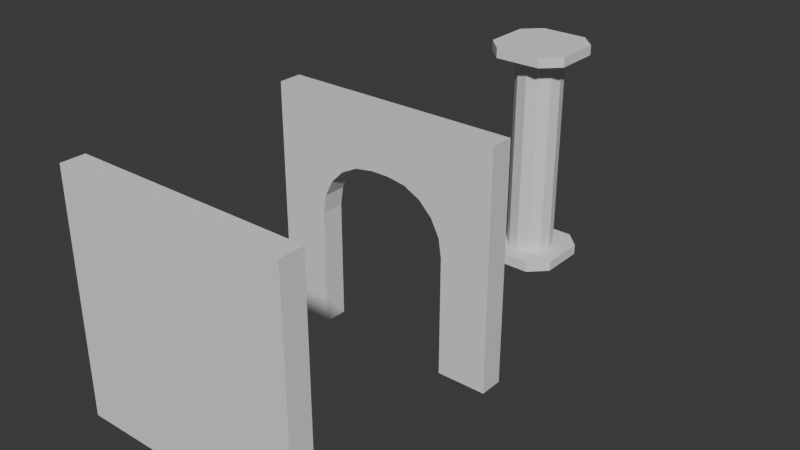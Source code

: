# Source: walls.blend  (saved by Blender 4.2.66; exported with 4.5.12 LTS)
import bpy
from mathutils import Matrix  # noqa: F401  (used for matrix-valued properties, if any)

bpy.ops.wm.read_factory_settings(use_empty=True)
scene = bpy.context.scene
scene.name = 'Scene'

# ---- collections
col_collection = bpy.data.collections.new('Collection'); scene.collection.children.link(col_collection)

# ---- materials (node trees are filled in below, after node groups)
mat_material = bpy.data.materials.new('Material')
mat_material.alpha_threshold = 0.0
mat_material.roughness = 0.5
mat_material.line_color = (0.0, 0.0, 0.0, 1.0)

# ---- material node trees
mat_material.use_nodes = True; mat_material.node_tree.nodes.clear()
_N = mat_material.node_tree.nodes; _L = mat_material.node_tree.links
n0 = _N.new('ShaderNodeOutputMaterial'); n0.name = 'Material Output'; n0.location = (300, 300)
n1 = _N.new('ShaderNodeBsdfPrincipled'); n1.name = 'Principled BSDF'; n1.location = (10, 300)
n1.inputs[3].default_value = 1.45
_L.new(n1.outputs[0], n0.inputs[0])
n0.is_active_output = True

# ---- world
world_world = bpy.data.worlds.new('World'); scene.world = world_world
world_world.use_nodes = True; world_world.node_tree.nodes.clear()
_N = world_world.node_tree.nodes; _L = world_world.node_tree.links
n0 = _N.new('ShaderNodeOutputWorld'); n0.name = 'World Output'; n0.location = (300, 300)
n1 = _N.new('ShaderNodeBackground'); n1.name = 'Background'; n1.location = (10, 300)
n1.inputs[0].default_value = (0.05088, 0.05088, 0.05088, 1.0)
_L.new(n1.outputs[0], n0.inputs[0])
n0.is_active_output = True
world_world.color = (0.05088, 0.05088, 0.05088)
world_world.sun_shadow_jitter_overblur = 0.0

# ---- meshes
me_cube_001 = bpy.data.meshes.new('Cube.001')
me_cube_001.from_pydata([(0.7927, -0.3581, 0.0003093), (0.6419, -0.2073, 0.0003093), (0.6419, -0.2073, 0.08921), (0.7927, -0.3581, 0.08921), (0.6419, 0.2073, 0.0003093), (0.7927, 0.3581, 0.0003093), (0.7927, 0.3581, 0.08921), (0.6419, 0.2073, 0.08921), (1.358, -0.2073, 0.0003093), (1.207, -0.3581, 0.0003093), (1.207, -0.3581, 0.08921), (1.358, -0.2073, 0.08921), (1.207, 0.3581, 0.0003093), (1.358, 0.2073, 0.0003093), (1.358, 0.2073, 0.08921), (1.207, 0.3581, 0.08921), (1.0, 0.2099, 0.08979), (1.0, 0.2099, 1.91), (1.105, 0.1818, 0.08979), (1.105, 0.1818, 1.91), (1.182, 0.105, 0.08979), (1.182, 0.105, 1.91), (1.21, -7.457e-10, 0.08979), (1.21, -7.457e-10, 1.91), (1.182, -0.105, 0.08979), (1.182, -0.105, 1.91), (1.105, -0.1818, 0.08979), (1.105, -0.1818, 1.91), (1.0, -0.2099, 0.08979), (1.0, -0.2099, 1.91), (0.895, -0.1818, 0.08979), (0.895, -0.1818, 1.91), (0.8182, -0.105, 0.08979), (0.8182, -0.105, 1.91), (0.7901, -7.457e-10, 0.08979), (0.7901, -7.457e-10, 1.91), (0.8182, 0.105, 0.08979), (0.8182, 0.105, 1.91), (0.895, 0.1818, 0.08979), (0.895, 0.1818, 1.91), (0.7927, -0.3581, 1.908), (0.6419, -0.2073, 1.908), (0.6419, -0.2073, 1.996), (0.7927, -0.3581, 1.996), (0.6419, 0.2073, 1.908), (0.7927, 0.3581, 1.908), (0.7927, 0.3581, 1.996), (0.6419, 0.2073, 1.996), (1.358, -0.2073, 1.908), (1.207, -0.3581, 1.908), (1.207, -0.3581, 1.996), (1.358, -0.2073, 1.996), (1.207, 0.3581, 1.908), (1.358, 0.2073, 1.908), (1.358, 0.2073, 1.996), (1.207, 0.3581, 1.996)], [], [(9, 10, 3, 0), (13, 14, 11, 8), (14, 15, 6, 7, 2, 3, 10, 11), (1, 2, 7, 4), (5, 6, 15, 12), (0, 3, 2, 1), (6, 5, 4, 7), (14, 13, 12, 15), (10, 9, 8, 11), (4, 5, 12, 13, 8, 9, 0, 1), (16, 17, 19, 18), (18, 19, 21, 20), (20, 21, 23, 22), (22, 23, 25, 24), (24, 25, 27, 26), (26, 27, 29, 28), (28, 29, 31, 30), (30, 31, 33, 32), (32, 33, 35, 34), (34, 35, 37, 36), (19, 17, 39, 37, 35, 33, 31, 29, 27, 25, 23, 21), (36, 37, 39, 38), (38, 39, 17, 16), (49, 50, 43, 40), (53, 54, 51, 48), (54, 55, 46, 47, 42, 43, 50, 51), (41, 42, 47, 44), (45, 46, 55, 52), (40, 43, 42, 41), (46, 45, 44, 47), (54, 53, 52, 55), (50, 49, 48, 51), (44, 45, 52, 53, 48, 49, 40, 41)])
_uv = me_cube_001.uv_layers.new(name='UVMap')
_uv.uv.foreach_set('vector', [0.375, 0.8026, 0.625, 0.8026, 0.625, 0.9474, 0.375, 0.9474, 0.375, 0.5526, 0.625, 0.5526, 0.625, 0.6974, 0.375, 0.6974, 0.625, 0.5526, 0.6776, 0.5, 0.8224, 0.5, 0.875, 0.5526, 0.875, 0.6974, 0.8224, 0.75, 0.6776, 0.75, 0.625, 0.6974, 0.375, 0.05265, 0.625, 0.05265, 0.625, 0.1974, 0.375, 0.1974, 0.375, 0.3026, 0.625, 0.3026, 0.625, 0.4474, 0.375, 0.4474, 0.375, 0.0, 0.625, 0.0, 0.625, 0.05265, 0.375, 0.05265, 0.625, 0.3026, 0.375, 0.3026, 0.375, 0.1974, 0.625, 0.1974, 0.625, 0.5526, 0.375, 0.5526, 0.375, 0.4474, 0.625, 0.4474, 0.625, 0.8026, 0.375, 0.8026, 0.375, 0.6974, 0.625, 0.6974, 0.125, 0.5526, 0.1776, 0.5, 0.3224, 0.5, 0.375, 0.5526, 0.375, 0.6974, 0.3224, 0.75, 0.1776, 0.75, 0.125, 0.6974, 1.0, 0.5, 1.0, 1.0, 0.9167, 1.0, 0.9167, 0.5, 0.9167, 0.5, 0.9167, 1.0, 0.8333, 1.0, 0.8333, 0.5, 0.8333, 0.5, 0.8333, 1.0, 0.75, 1.0, 0.75, 0.5, 0.75, 0.5, 0.75, 1.0, 0.6667, 1.0, 0.6667, 0.5, 0.6667, 0.5, 0.6667, 1.0, 0.5833, 1.0, 0.5833, 0.5, 0.5833, 0.5, 0.5833, 1.0, 0.5, 1.0, 0.5, 0.5, 0.5, 0.5, 0.5, 1.0, 0.4167, 1.0, 0.4167, 0.5, 0.4167, 0.5, 0.4167, 1.0, 0.3333, 1.0, 0.3333, 0.5, 0.3333, 0.5, 0.3333, 1.0, 0.25, 1.0, 0.25, 0.5, 0.25, 0.5, 0.25, 1.0, 0.1667, 1.0, 0.1667, 0.5, 0.37, 0.4578, 0.25, 0.49, 0.13, 0.4578, 0.04215, 0.37, 0.01, 0.25, 0.04215, 0.13, 0.13, 0.04215, 0.25, 0.01, 0.37, 0.04215, 0.4578, 0.13, 0.49, 0.25, 0.4578, 0.37, 0.1667, 0.5, 0.1667, 1.0, 0.08333, 1.0, 0.08333, 0.5, 0.08333, 0.5, 0.08333, 1.0, 7.451e-08, 1.0, 7.451e-08, 0.5, 0.375, 0.8026, 0.625, 0.8026, 0.625, 0.9474, 0.375, 0.9474, 0.375, 0.5526, 0.625, 0.5526, 0.625, 0.6974, 0.375, 0.6974, 0.625, 0.5526, 0.6776, 0.5, 0.8224, 0.5, 0.875, 0.5526, 0.875, 0.6974, 0.8224, 0.75, 0.6776, 0.75, 0.625, 0.6974, 0.375, 0.05265, 0.625, 0.05265, 0.625, 0.1974, 0.375, 0.1974, 0.375, 0.3026, 0.625, 0.3026, 0.625, 0.4474, 0.375, 0.4474, 0.375, 0.0, 0.625, 0.0, 0.625, 0.05265, 0.375, 0.05265, 0.625, 0.3026, 0.375, 0.3026, 0.375, 0.1974, 0.625, 0.1974, 0.625, 0.5526, 0.375, 0.5526, 0.375, 0.4474, 0.625, 0.4474, 0.625, 0.8026, 0.375, 0.8026, 0.375, 0.6974, 0.625, 0.6974, 0.125, 0.5526, 0.1776, 0.5, 0.3224, 0.5, 0.375, 0.5526, 0.375, 0.6974, 0.3224, 0.75, 0.1776, 0.75, 0.125, 0.6974])
me_cube_001.update()
me_cube_002 = bpy.data.meshes.new('Cube.002')
me_cube_002.from_pydata([(0.0, -0.1, -0.004376), (0.0, -0.1, 1.996), (0.0, 0.1, -0.004376), (0.0, 0.1, 1.996), (2.0, -0.1, -0.004376), (2.0, -0.1, 1.996), (2.0, 0.1, -0.004376), (2.0, 0.1, 1.996)], [], [(0, 1, 3, 2), (2, 3, 7, 6), (6, 7, 5, 4), (4, 5, 1, 0), (2, 6, 4, 0), (7, 3, 1, 5)])
_uv = me_cube_002.uv_layers.new(name='UVMap')
_uv.uv.foreach_set('vector', [0.375, 0.0, 0.625, 0.0, 0.625, 0.25, 0.375, 0.25, 0.375, 0.25, 0.625, 0.25, 0.625, 0.5, 0.375, 0.5, 0.375, 0.5, 0.625, 0.5, 0.625, 0.75, 0.375, 0.75, 0.375, 0.75, 0.625, 0.75, 0.625, 1.0, 0.375, 1.0, 0.125, 0.5, 0.375, 0.5, 0.375, 0.75, 0.125, 0.75, 0.625, 0.5, 0.875, 0.5, 0.875, 0.75, 0.625, 0.75])
me_cube_002.update()
me_cube = bpy.data.meshes.new('Cube')
me_cube.from_pydata([(2.0, 0.1, 2.0), (2.0, 0.1, 0.0), (2.0, -0.1, 2.0), (2.0, -0.1, 0.0), (0.0, 0.1, 2.0), (0.0, 0.1, 0.0), (0.0, -0.1, 2.0), (0.0, -0.1, 0.0), (1.579, 0.1, 0.0), (0.4116, 0.1, 0.0), (1.579, -0.1, 2.0), (0.4116, -0.1, 2.0), (0.4116, -0.1, 0.0), (1.579, -0.1, 0.0), (0.4116, 0.1, 2.0), (1.579, 0.1, 2.0), (2.0, 0.1, 1.51), (0.0, -0.1, 1.51), (2.0, -0.1, 1.51), (0.0, 0.1, 1.51), (0.9176, 0.1, 1.51), (0.4116, 0.1, 1.004), (5.007e-05, 0.1, 1.51), (0.4116, 0.1, 2.0), (0.7612, 0.1, 1.485), (0.6201, 0.1, 1.413), (0.5082, 0.1, 1.301), (0.4363, 0.1, 1.16), (1.579, 0.1, 1.004), (1.073, 0.1, 1.51), (1.579, 0.1, 2.0), (2.0, 0.1, 1.51), (1.555, 0.1, 1.16), (1.483, 0.1, 1.301), (1.371, 0.1, 1.413), (1.23, 0.1, 1.485), (1.073, -0.1, 1.51), (1.579, -0.1, 1.004), (2.0, -0.1, 1.51), (1.579, -0.1, 2.0), (1.23, -0.1, 1.485), (1.371, -0.1, 1.413), (1.483, -0.1, 1.301), (1.555, -0.1, 1.16), (0.4116, -0.1, 1.004), (0.9176, -0.1, 1.51), (0.4116, -0.1, 2.0), (5.007e-05, -0.1, 1.51), (0.4363, -0.1, 1.16), (0.5082, -0.1, 1.301), (0.6201, -0.1, 1.413), (0.7612, -0.1, 1.485)], [], [(14, 4, 6, 11), (17, 6, 4, 19), (8, 1, 3, 13), (16, 0, 2, 18), (8, 28, 31, 16, 1), (44, 12, 9, 21), (37, 28, 8, 13), (5, 9, 12, 7), (5, 19, 22, 21, 9), (12, 44, 47, 17, 7), (18, 2, 10, 39, 38), (0, 15, 10, 2), (15, 14, 11, 10), (19, 4, 14, 23, 22), (36, 39, 10, 11, 46, 45), (31, 30, 15, 0, 16), (20, 23, 14, 15, 30, 29), (3, 18, 38, 37, 13), (1, 16, 18, 3), (7, 17, 19, 5), (47, 46, 11, 6, 17), (20, 24, 25, 26, 27, 21, 22, 23), (28, 32, 33, 34, 35, 29, 30, 31), (36, 40, 41, 42, 43, 37, 38, 39), (44, 48, 49, 50, 51, 45, 46, 47), (28, 37, 43, 32), (32, 43, 42, 33), (33, 42, 41, 34), (34, 41, 40, 35), (35, 40, 36, 29), (20, 45, 51, 24), (24, 51, 50, 25), (25, 50, 49, 26), (26, 49, 48, 27), (27, 48, 44, 21), (36, 45, 20, 29)])
_uv = me_cube.uv_layers.new(name='UVMap')
_uv.uv.foreach_set('vector', [0.7922, 0.5, 0.875, 0.5, 0.875, 0.75, 0.7922, 0.75, 0.5638, 0.0, 0.625, 0.0, 0.625, 0.25, 0.5638, 0.25, 0.2911, 0.5, 0.375, 0.5, 0.375, 0.75, 0.2911, 0.75, 0.5638, 0.5, 0.625, 0.5, 0.625, 0.75, 0.5638, 0.75, 0.375, 0.4161, 0.5005, 0.4161, 0.5638, 0.5, 0.5638, 0.5, 0.375, 0.5, 0.5005, 0.9172, 0.375, 0.9172, 0.2078, 0.5, 0.4445, 0.3888, 0.5005, 0.8339, 0.4724, 0.4442, 0.2911, 0.5, 0.375, 0.8339, 0.125, 0.5, 0.2078, 0.5, 0.2078, 0.75, 0.125, 0.75, 0.375, 0.25, 0.5638, 0.25, 0.5638, 0.25, 0.5005, 0.3328, 0.375, 0.3328, 0.375, 0.9172, 0.5005, 0.9172, 0.5638, 1.0, 0.5638, 1.0, 0.375, 1.0, 0.5638, 0.75, 0.625, 0.75, 0.625, 0.8339, 0.625, 0.8339, 0.5638, 0.75, 0.625, 0.5, 0.7089, 0.5, 0.7089, 0.75, 0.625, 0.75, 0.7089, 0.5, 0.7922, 0.5, 0.7922, 0.75, 0.7089, 0.75, 0.5638, 0.25, 0.625, 0.25, 0.625, 0.3328, 0.625, 0.3328, 0.5638, 0.25, 0.5638, 0.87, 0.625, 0.8339, 0.625, 0.8339, 0.625, 0.9172, 0.625, 0.9172, 0.5638, 0.8811, 0.5638, 0.5, 0.625, 0.4161, 0.625, 0.4161, 0.625, 0.5, 0.5638, 0.5, 0.5638, 0.3689, 0.625, 0.3328, 0.625, 0.3328, 0.625, 0.4161, 0.625, 0.4161, 0.5638, 0.38, 0.375, 0.75, 0.5638, 0.75, 0.5638, 0.75, 0.5005, 0.8339, 0.375, 0.8339, 0.375, 0.5, 0.5638, 0.5, 0.5638, 0.75, 0.375, 0.75, 0.375, 0.0, 0.5638, 0.0, 0.5638, 0.25, 0.375, 0.25, 0.5638, 1.0, 0.625, 0.9172, 0.625, 0.9172, 0.625, 1.0, 0.5638, 1.0, 0.5638, 0.3328, 0.5607, 0.4031, 0.5517, 0.3328, 0.5377, 0.3328, 0.5201, 0.3328, 0.5005, 0.3328, 0.5638, 0.25, 0.5638, 0.3328, 0.5005, 0.4161, 0.5201, 0.4112, 0.5377, 0.4161, 0.5517, 0.4161, 0.5607, 0.4161, 0.5638, 0.4161, 0.5638, 0.4161, 0.5638, 0.5, 0.5638, 0.87, 0.5638, 0.8588, 0.5638, 0.8488, 0.5638, 0.8408, 0.5638, 0.8357, 0.5638, 0.8339, 0.5638, 0.75, 0.625, 0.8339, 0.5005, 0.9172, 0.5201, 0.9172, 0.5377, 0.9172, 0.5517, 0.9172, 0.5607, 0.9172, 0.5638, 0.9172, 0.625, 0.9172, 0.5638, 1.0, 0.4724, 0.4442, 0.5005, 0.8339, 0.5201, 0.8339, 0.5006, 0.4355, 0.5006, 0.4355, 0.5201, 0.8339, 0.5377, 0.8339, 0.5261, 0.4277, 0.5261, 0.4277, 0.5377, 0.8339, 0.5638, 0.8488, 0.5638, 0.4012, 0.5638, 0.4012, 0.5638, 0.8488, 0.5638, 0.8588, 0.5638, 0.3912, 0.5638, 0.3912, 0.5638, 0.8588, 0.5638, 0.87, 0.5638, 0.38, 0.5638, 0.3689, 0.5638, 0.8811, 0.5638, 0.8923, 0.5638, 0.3577, 0.5638, 0.3577, 0.5638, 0.8923, 0.5638, 0.9023, 0.5638, 0.3477, 0.5638, 0.3477, 0.5638, 0.9023, 0.5377, 0.9172, 0.5146, 0.3559, 0.5146, 0.3559, 0.5377, 0.9172, 0.5201, 0.9172, 0.4813, 0.3715, 0.4813, 0.3715, 0.5201, 0.9172, 0.5005, 0.9172, 0.4445, 0.3888, 0.5638, 0.87, 0.5638, 0.8811, 0.5638, 0.3689, 0.5638, 0.38])
me_cube.materials.append(mat_material)
me_cube.use_mirror_vertex_groups = False
me_cube.update()

# ---- objects
ob_column = bpy.data.objects.new('Column', me_cube_001)
ob_plain = bpy.data.objects.new('Plain', me_cube_002)
ob_arch = bpy.data.objects.new('Arch', me_cube)

# ---- transforms, parenting, visibility, modifiers, constraints
ob_column.location = (0.0, 4.0, 0.0)
ob_plain.location = (0.0, 0.0, 0.0)
ob_arch.location = (0.0, 2.0, 0.0)
ob_arch.lock_rotations_4d = False
ob_arch.empty_display_type = 'ARROWS'
ob_arch.lineart.crease_threshold = 0.0

# ---- collection membership
col_collection.objects.link(ob_column)
col_collection.objects.link(ob_plain)
col_collection.objects.link(ob_arch)

# ---- scene / render settings (as saved in the file)
scene.frame_start = 1; scene.frame_end = 250; scene.frame_set(1)
scene.render.engine = 'BLENDER_EEVEE_NEXT'
bpy.context.view_layer.update()

# ---- added for rendering (the .blend has no active camera and no usable light): camera, sun
cam_auto = bpy.data.cameras.new('AutoCamera')
cam_auto.lens = 50.0
cam_auto.sensor_width = 36.0
cam_auto.clip_end = 1000.0
ob_auto_camera = bpy.data.objects.new('AutoCamera', cam_auto)
scene.collection.objects.link(ob_auto_camera)
ob_auto_camera.location = (5.88641, -3.73463, 4.90694)
ob_auto_camera.rotation_euler = (1.09748, -7.21219e-08, 0.694738)
scene.camera = ob_auto_camera
light_auto_sun = bpy.data.lights.new('AutoSun', 'SUN')
light_auto_sun.energy = 3.0
light_auto_sun.angle = 0.0523599
ob_auto_sun = bpy.data.objects.new('AutoSun', light_auto_sun)
scene.collection.objects.link(ob_auto_sun)
ob_auto_sun.rotation_euler = (0.872665, 0.174533, 0.523599)
bpy.context.view_layer.update()
